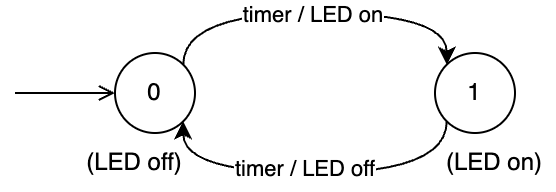

The diagram above was exported from draw.io. Its source (the exported page's mxGraphModel, read from the mxfile embedded in the PNG):
<mxGraphModel dx="954" dy="610" grid="1" gridSize="10" guides="1" tooltips="1" connect="1" arrows="1" fold="1" page="1" pageScale="1" pageWidth="827" pageHeight="1169" math="0" shadow="0">
  <root>
    <mxCell id="qlR7q28_c2WXC1pLTwKV-0" />
    <mxCell id="qlR7q28_c2WXC1pLTwKV-1" parent="qlR7q28_c2WXC1pLTwKV-0" />
    <mxCell id="qlR7q28_c2WXC1pLTwKV-2" value="0" style="ellipse;whiteSpace=wrap;html=1;aspect=fixed;" parent="qlR7q28_c2WXC1pLTwKV-1" vertex="1">
      <mxGeometry x="100" y="220" width="40" height="40" as="geometry" />
    </mxCell>
    <mxCell id="qlR7q28_c2WXC1pLTwKV-3" value="1" style="ellipse;whiteSpace=wrap;html=1;aspect=fixed;" parent="qlR7q28_c2WXC1pLTwKV-1" vertex="1">
      <mxGeometry x="260" y="220" width="40" height="40" as="geometry" />
    </mxCell>
    <mxCell id="qlR7q28_c2WXC1pLTwKV-4" value="" style="endArrow=classic;html=1;rounded=0;exitX=1;exitY=0;exitDx=0;exitDy=0;entryX=0;entryY=0;entryDx=0;entryDy=0;edgeStyle=orthogonalEdgeStyle;curved=1;" parent="qlR7q28_c2WXC1pLTwKV-1" source="qlR7q28_c2WXC1pLTwKV-2" target="qlR7q28_c2WXC1pLTwKV-3" edge="1">
      <mxGeometry width="50" height="50" relative="1" as="geometry">
        <mxPoint x="390" y="340" as="sourcePoint" />
        <mxPoint x="440" y="290" as="targetPoint" />
        <Array as="points">
          <mxPoint x="134" y="200" />
          <mxPoint x="266" y="200" />
        </Array>
      </mxGeometry>
    </mxCell>
    <mxCell id="qlR7q28_c2WXC1pLTwKV-5" value="timer / LED on" style="edgeLabel;html=1;align=center;verticalAlign=middle;resizable=0;points=[];" parent="qlR7q28_c2WXC1pLTwKV-4" vertex="1" connectable="0">
      <mxGeometry x="-0.0218" relative="1" as="geometry">
        <mxPoint as="offset" />
      </mxGeometry>
    </mxCell>
    <mxCell id="qlR7q28_c2WXC1pLTwKV-6" value="" style="endArrow=classic;html=1;rounded=0;exitX=0;exitY=1;exitDx=0;exitDy=0;entryX=1;entryY=1;entryDx=0;entryDy=0;edgeStyle=orthogonalEdgeStyle;curved=1;" parent="qlR7q28_c2WXC1pLTwKV-1" source="qlR7q28_c2WXC1pLTwKV-3" target="qlR7q28_c2WXC1pLTwKV-2" edge="1">
      <mxGeometry width="50" height="50" relative="1" as="geometry">
        <mxPoint x="390" y="340" as="sourcePoint" />
        <mxPoint x="440" y="290" as="targetPoint" />
        <Array as="points">
          <mxPoint x="266" y="280" />
          <mxPoint x="134" y="280" />
        </Array>
      </mxGeometry>
    </mxCell>
    <mxCell id="qlR7q28_c2WXC1pLTwKV-7" value="timer / LED off" style="edgeLabel;html=1;align=center;verticalAlign=middle;resizable=0;points=[];" parent="qlR7q28_c2WXC1pLTwKV-6" vertex="1" connectable="0">
      <mxGeometry x="0.0545" y="-3" relative="1" as="geometry">
        <mxPoint as="offset" />
      </mxGeometry>
    </mxCell>
    <mxCell id="qlR7q28_c2WXC1pLTwKV-8" value="&lt;span style=&quot;background-color: initial;&quot;&gt;(LED off)&lt;/span&gt;" style="text;html=1;align=center;verticalAlign=middle;whiteSpace=wrap;rounded=0;" parent="qlR7q28_c2WXC1pLTwKV-1" vertex="1">
      <mxGeometry x="80" y="260" width="60" height="30" as="geometry" />
    </mxCell>
    <mxCell id="qlR7q28_c2WXC1pLTwKV-9" value="&lt;div&gt;(LED on)&lt;/div&gt;" style="text;html=1;align=center;verticalAlign=middle;whiteSpace=wrap;rounded=0;" parent="qlR7q28_c2WXC1pLTwKV-1" vertex="1">
      <mxGeometry x="260" y="260" width="60" height="30" as="geometry" />
    </mxCell>
    <mxCell id="qlR7q28_c2WXC1pLTwKV-10" value="" style="endArrow=open;html=1;rounded=0;endFill=0;" parent="qlR7q28_c2WXC1pLTwKV-1" edge="1">
      <mxGeometry width="50" height="50" relative="1" as="geometry">
        <mxPoint x="50" y="240" as="sourcePoint" />
        <mxPoint x="100" y="240" as="targetPoint" />
      </mxGeometry>
    </mxCell>
  </root>
</mxGraphModel>